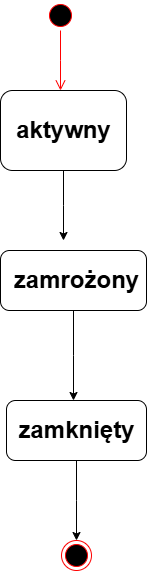

The diagram above was exported from draw.io. Its source (the exported page's mxGraphModel, read from the mxfile embedded in the PNG):
<mxGraphModel dx="1382" dy="758" grid="1" gridSize="10" guides="1" tooltips="1" connect="1" arrows="1" fold="1" page="1" pageScale="1" pageWidth="827" pageHeight="1169" background="light-dark(#FFFFFF,#696969)" math="0" shadow="0">
  <root>
    <mxCell id="0" />
    <mxCell id="1" parent="0" />
    <mxCell id="Bc8vZqoJHUjveV97a3E1-1" value="" style="ellipse;html=1;shape=startState;fillColor=#000000;strokeColor=#ff0000;" vertex="1" parent="1">
      <mxGeometry x="399" y="30" width="30" height="30" as="geometry" />
    </mxCell>
    <mxCell id="Bc8vZqoJHUjveV97a3E1-2" value="" style="edgeStyle=orthogonalEdgeStyle;html=1;verticalAlign=bottom;endArrow=open;endSize=8;strokeColor=#ff0000;rounded=0;" edge="1" source="Bc8vZqoJHUjveV97a3E1-1" parent="1">
      <mxGeometry relative="1" as="geometry">
        <mxPoint x="414" y="120" as="targetPoint" />
      </mxGeometry>
    </mxCell>
    <mxCell id="Bc8vZqoJHUjveV97a3E1-4" style="edgeStyle=orthogonalEdgeStyle;rounded=0;orthogonalLoop=1;jettySize=auto;html=1;exitX=0.5;exitY=1;exitDx=0;exitDy=0;" edge="1" parent="1" source="Bc8vZqoJHUjveV97a3E1-3">
      <mxGeometry relative="1" as="geometry">
        <mxPoint x="417" y="270" as="targetPoint" />
      </mxGeometry>
    </mxCell>
    <mxCell id="Bc8vZqoJHUjveV97a3E1-3" value="" style="rounded=1;whiteSpace=wrap;html=1;" vertex="1" parent="1">
      <mxGeometry x="354" y="120" width="126" height="80" as="geometry" />
    </mxCell>
    <mxCell id="Bc8vZqoJHUjveV97a3E1-6" style="edgeStyle=orthogonalEdgeStyle;rounded=0;orthogonalLoop=1;jettySize=auto;html=1;exitX=0.5;exitY=1;exitDx=0;exitDy=0;" edge="1" parent="1" source="Bc8vZqoJHUjveV97a3E1-5">
      <mxGeometry relative="1" as="geometry">
        <mxPoint x="427" y="430" as="targetPoint" />
      </mxGeometry>
    </mxCell>
    <mxCell id="Bc8vZqoJHUjveV97a3E1-5" value="" style="rounded=1;whiteSpace=wrap;html=1;" vertex="1" parent="1">
      <mxGeometry x="354" y="280" width="146" height="60" as="geometry" />
    </mxCell>
    <mxCell id="Bc8vZqoJHUjveV97a3E1-8" style="edgeStyle=orthogonalEdgeStyle;rounded=0;orthogonalLoop=1;jettySize=auto;html=1;exitX=0.5;exitY=1;exitDx=0;exitDy=0;" edge="1" parent="1" source="Bc8vZqoJHUjveV97a3E1-7">
      <mxGeometry relative="1" as="geometry">
        <mxPoint x="430" y="570" as="targetPoint" />
      </mxGeometry>
    </mxCell>
    <mxCell id="Bc8vZqoJHUjveV97a3E1-7" value="" style="rounded=1;whiteSpace=wrap;html=1;" vertex="1" parent="1">
      <mxGeometry x="360" y="430" width="140" height="60" as="geometry" />
    </mxCell>
    <mxCell id="Bc8vZqoJHUjveV97a3E1-9" value="" style="ellipse;html=1;shape=endState;fillColor=#000000;strokeColor=#ff0000;" vertex="1" parent="1">
      <mxGeometry x="415" y="570" width="30" height="30" as="geometry" />
    </mxCell>
    <mxCell id="Bc8vZqoJHUjveV97a3E1-10" value="aktywny" style="text;strokeColor=none;fillColor=none;html=1;fontSize=24;fontStyle=1;verticalAlign=middle;align=center;" vertex="1" parent="1">
      <mxGeometry x="367" y="140" width="100" height="40" as="geometry" />
    </mxCell>
    <mxCell id="Bc8vZqoJHUjveV97a3E1-11" value="zamrożony" style="text;strokeColor=none;fillColor=none;html=1;fontSize=24;fontStyle=1;verticalAlign=middle;align=center;" vertex="1" parent="1">
      <mxGeometry x="380" y="290" width="100" height="40" as="geometry" />
    </mxCell>
    <mxCell id="Bc8vZqoJHUjveV97a3E1-12" value="zamknięty" style="text;strokeColor=none;fillColor=none;html=1;fontSize=24;fontStyle=1;verticalAlign=middle;align=center;" vertex="1" parent="1">
      <mxGeometry x="380" y="440" width="100" height="40" as="geometry" />
    </mxCell>
  </root>
</mxGraphModel>